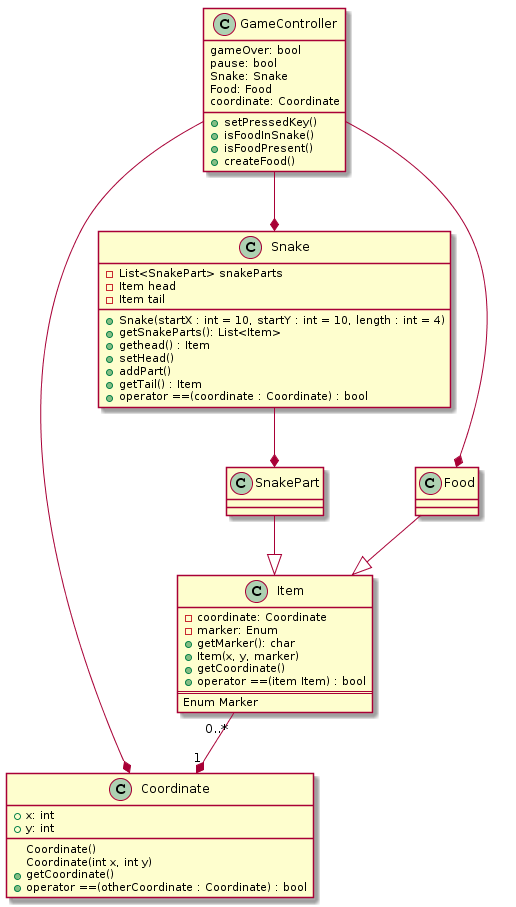

The diagram above was rendered by PlantUML. Its source (embedded in the PNG):
@startuml
class Coordinate{
    +x: int
    +y: int
    Coordinate()
    Coordinate(int x, int y)
    +getCoordinate()
    +operator ==(otherCoordinate : Coordinate) : bool
}


Item "0..*" --* "1" Coordinate
class Item {
    -coordinate: Coordinate
    -marker: Enum
    +getMarker(): char
    +Item(x, y, marker)
    +getCoordinate()
    +operator ==(item Item) : bool
    ==
    Enum Marker
}

SnakePart --|> Item
class SnakePart{
}



Snake --* SnakePart
class Snake{
-List<SnakePart> snakeParts
-Item head
-Item tail

+Snake(startX : int = 10, startY : int = 10, length : int = 4)
+getSnakeParts(): List<Item>
+gethead() : Item
+setHead()
+addPart()
+getTail() : Item
+operator ==(coordinate : Coordinate) : bool
}

GameController --* Coordinate
GameController --* Snake
GameController --* Food
class GameController{
gameOver: bool
pause: bool
Snake: Snake
Food: Food
coordinate: Coordinate
+setPressedKey()
+isFoodInSnake()
+isFoodPresent()
+createFood()
}

Food --|> Item
class Food{
}
@enduml